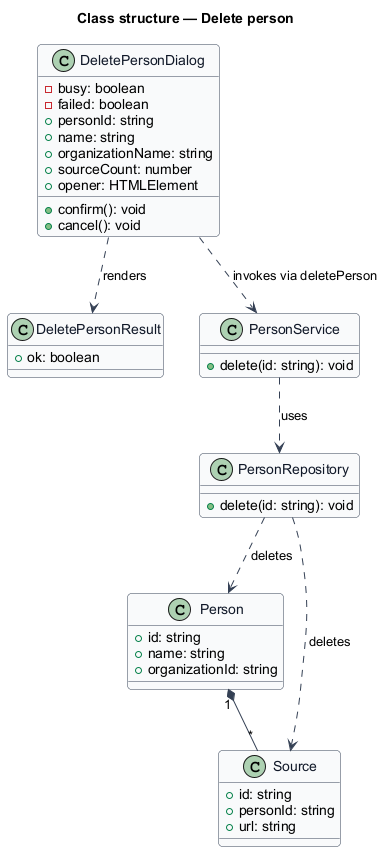

The diagram above was rendered by PlantUML. Its source (embedded in the PNG):
@startuml
skinparam backgroundColor #FFFFFF
skinparam shadowing false
skinparam roundcorner 8
skinparam defaultFontName Arial
skinparam ArrowColor #344054
skinparam class {
  BorderColor #344054
  FontColor #101828
  BackgroundColor #F9FAFB
}
title Class structure — Delete person

class DeletePersonDialog {
  -busy: boolean
  -failed: boolean
  +personId: string
  +name: string
  +organizationName: string
  +sourceCount: number
  +opener: HTMLElement
  +confirm(): void
  +cancel(): void
}
class DeletePersonResult {
  +ok: boolean
}
class PersonService {
  +delete(id: string): void
}
class PersonRepository {
  +delete(id: string): void
}
class Person {
  +id: string
  +name: string
  +organizationId: string
}
class Source {
  +id: string
  +personId: string
  +url: string
}

DeletePersonDialog ..> DeletePersonResult : renders
DeletePersonDialog ..> PersonService : invokes via deletePerson
PersonService ..> PersonRepository : uses
PersonRepository ..> Person : deletes
PersonRepository ..> Source : deletes
Person "1" *-- "*" Source
@enduml